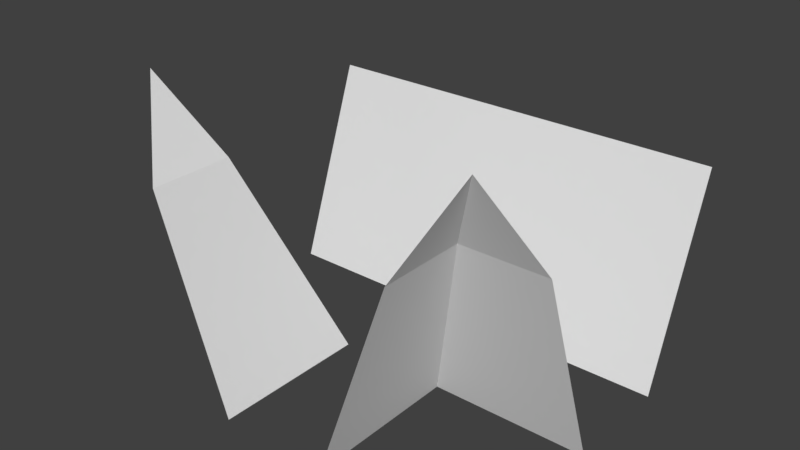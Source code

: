 # Source: SafetyPlanes_Hall_T.blend  (saved by Blender 2.79.0; exported with 4.5.12 LTS)
import bpy
from mathutils import Matrix  # noqa: F401  (used for matrix-valued properties, if any)

bpy.ops.wm.read_factory_settings(use_empty=True)
scene = bpy.context.scene
scene.name = 'Scene'

# ---- collections
col_collection_1 = bpy.data.collections.new('Collection 1'); scene.collection.children.link(col_collection_1)

# ---- world
world_world = bpy.data.worlds.new('World'); scene.world = world_world
world_world.color = (0.05088, 0.05088, 0.05088)
world_world.use_sun_shadow = False
world_world.sun_shadow_jitter_overblur = 0.0
world_world.cycles.sampling_method = 'MANUAL'

# ---- meshes
me_plane = bpy.data.meshes.new('Plane')
me_plane.from_pydata([(5.0, 0.7, -1.3), (5.0, 5.5, -3.0), (-5.0, 0.7, -1.3), (-1.3, 0.7, 5.0), (3.0, 5.5, 5.0), (1.3, 0.7, 5.0), (-3.0, 5.5, 5.0), (-5.0, 5.5, -3.0), (-3.0, 5.5, 3.0), (-5.0, 5.5, 3.0), (-5.0, 0.7, 1.3), (-1.3, 0.7, 1.3), (-4.0, 7.5, 4.0), (3.0, 5.5, 3.0), (5.0, 5.5, 3.0), (5.0, 0.7, 1.3), (1.3, 0.7, 1.3), (4.0, 7.5, 4.0)], [], [(0, 1, 7, 2), (4, 13, 16, 5), (6, 3, 11, 8), (9, 8, 11, 10), (8, 9, 12), (6, 8, 12), (14, 15, 16, 13), (13, 17, 14), (4, 17, 13)])
me_plane.use_remesh_preserve_volume = False
me_plane.use_remesh_preserve_attributes = False
me_plane.use_mirror_vertex_groups = False
me_plane.update()

# ---- objects
ob_plane = bpy.data.objects.new('Plane', me_plane)

# ---- transforms, parenting, visibility, modifiers, constraints
ob_plane.location = (0.0, 0.0, 0.0)
ob_plane.rotation_euler = (1.571, -0.0, 0.0)
ob_plane.lineart.crease_threshold = 0.0

# ---- collection membership
col_collection_1.objects.link(ob_plane)

# ---- scene / render settings (as saved in the file)
scene.frame_start = 1; scene.frame_end = 250; scene.frame_set(1)
scene.render.engine = 'BLENDER_EEVEE_NEXT'
scene.render.resolution_percentage = 50
scene.render.dither_intensity = 0.0
scene.cycles.use_denoising = False
scene.cycles.samples = 128
scene.cycles.sampling_pattern = 'TABULATED_SOBOL'
scene.cycles.use_adaptive_sampling = False
scene.cycles.use_light_tree = False
scene.cycles.blur_glossy = 0.0
scene.cycles.sample_clamp_indirect = 0.0
scene.view_settings.view_transform = 'Standard'
bpy.context.view_layer.update()

# ---- added for rendering (the .blend has no active camera and no usable light): camera, sun
cam_auto = bpy.data.cameras.new('AutoCamera')
cam_auto.lens = 50.0
cam_auto.sensor_width = 36.0
cam_auto.clip_end = 1000.0
ob_auto_camera = bpy.data.objects.new('AutoCamera', cam_auto)
scene.collection.objects.link(ob_auto_camera)
ob_auto_camera.location = (13.4154, -17.0985, 14.8324)
ob_auto_camera.rotation_euler = (1.09748, -7.21219e-08, 0.694738)
scene.camera = ob_auto_camera
light_auto_sun = bpy.data.lights.new('AutoSun', 'SUN')
light_auto_sun.energy = 3.0
light_auto_sun.angle = 0.0523599
ob_auto_sun = bpy.data.objects.new('AutoSun', light_auto_sun)
scene.collection.objects.link(ob_auto_sun)
ob_auto_sun.rotation_euler = (0.872665, 0.174533, 0.523599)
bpy.context.view_layer.update()
